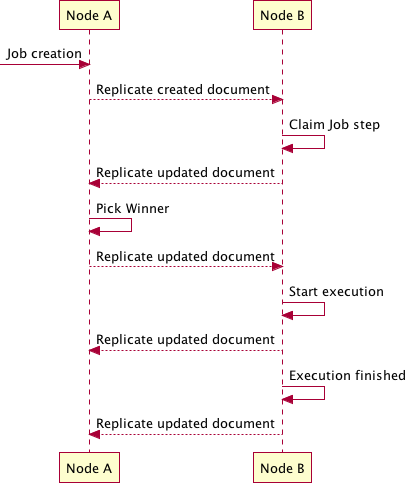

The diagram above was rendered by PlantUML. Its source (embedded in the PNG):
@startuml img/sequence_img001.png
-> "Node A": Job creation
"Node A" --> "Node B": Replicate created document
"Node B" -> "Node B": Claim Job step
"Node B" --> "Node A": Replicate updated document
"Node A" -> "Node A": Pick Winner
"Node A" --> "Node B": Replicate updated document
"Node B" -> "Node B": Start execution
"Node B" --> "Node A": Replicate updated document
"Node B" -> "Node B": Execution finished
"Node B" --> "Node A": Replicate updated document

@enduml